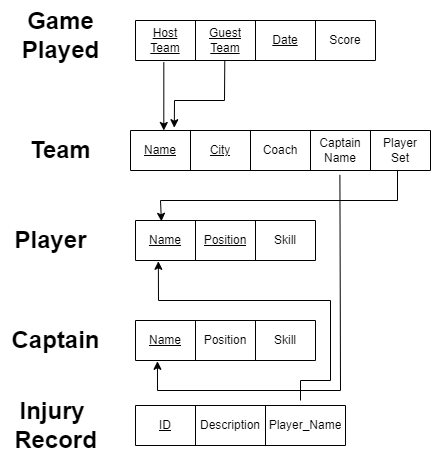

The diagram above was exported from draw.io. Its source (the exported page's mxGraphModel, read from the mxfile embedded in the PNG):
<mxGraphModel dx="733" dy="531" grid="1" gridSize="10" guides="1" tooltips="1" connect="1" arrows="1" fold="1" page="1" pageScale="1" pageWidth="850" pageHeight="1100" math="0" shadow="0">
  <root>
    <mxCell id="0" />
    <mxCell id="1" parent="0" />
    <mxCell id="wxCmmJPaaaLMYTpB2fNX-1" value="&lt;font style=&quot;font-size: 24px;&quot;&gt;&lt;b&gt;Team&lt;/b&gt;&lt;/font&gt;" style="text;html=1;align=center;verticalAlign=middle;resizable=0;points=[];autosize=1;strokeColor=none;fillColor=none;" vertex="1" parent="1">
      <mxGeometry x="160" y="220" width="80" height="40" as="geometry" />
    </mxCell>
    <mxCell id="wxCmmJPaaaLMYTpB2fNX-2" value="&lt;font style=&quot;font-size: 24px;&quot;&gt;&lt;b&gt;Player&lt;/b&gt;&lt;/font&gt;" style="text;html=1;align=center;verticalAlign=middle;resizable=0;points=[];autosize=1;strokeColor=none;fillColor=none;" vertex="1" parent="1">
      <mxGeometry x="140" y="310" width="100" height="40" as="geometry" />
    </mxCell>
    <mxCell id="wxCmmJPaaaLMYTpB2fNX-3" value="&lt;font style=&quot;font-size: 24px;&quot;&gt;&lt;b&gt;Injury&amp;nbsp;&lt;br&gt;Record&lt;br&gt;&lt;/b&gt;&lt;/font&gt;" style="text;html=1;align=center;verticalAlign=middle;resizable=0;points=[];autosize=1;strokeColor=none;fillColor=none;" vertex="1" parent="1">
      <mxGeometry x="140" y="480" width="110" height="70" as="geometry" />
    </mxCell>
    <mxCell id="wxCmmJPaaaLMYTpB2fNX-4" value="&lt;font style=&quot;font-size: 24px;&quot;&gt;&lt;b&gt;Game&lt;br&gt;Played&lt;br&gt;&lt;/b&gt;&lt;/font&gt;" style="text;html=1;align=center;verticalAlign=middle;resizable=0;points=[];autosize=1;strokeColor=none;fillColor=none;" vertex="1" parent="1">
      <mxGeometry x="150" y="90" width="100" height="70" as="geometry" />
    </mxCell>
    <mxCell id="wxCmmJPaaaLMYTpB2fNX-5" value="" style="shape=table;startSize=0;container=1;collapsible=0;childLayout=tableLayout;" vertex="1" parent="1">
      <mxGeometry x="275" y="495" width="210" height="40" as="geometry" />
    </mxCell>
    <mxCell id="wxCmmJPaaaLMYTpB2fNX-6" value="" style="shape=tableRow;horizontal=0;startSize=0;swimlaneHead=0;swimlaneBody=0;strokeColor=inherit;top=0;left=0;bottom=0;right=0;collapsible=0;dropTarget=0;fillColor=none;points=[[0,0.5],[1,0.5]];portConstraint=eastwest;" vertex="1" parent="wxCmmJPaaaLMYTpB2fNX-5">
      <mxGeometry width="210" height="40" as="geometry" />
    </mxCell>
    <mxCell id="wxCmmJPaaaLMYTpB2fNX-7" value="&lt;u&gt;ID&lt;/u&gt;" style="shape=partialRectangle;html=1;whiteSpace=wrap;connectable=0;strokeColor=inherit;overflow=hidden;fillColor=none;top=0;left=0;bottom=0;right=0;pointerEvents=1;" vertex="1" parent="wxCmmJPaaaLMYTpB2fNX-6">
      <mxGeometry width="60" height="40" as="geometry">
        <mxRectangle width="60" height="40" as="alternateBounds" />
      </mxGeometry>
    </mxCell>
    <mxCell id="wxCmmJPaaaLMYTpB2fNX-8" value="Description" style="shape=partialRectangle;html=1;whiteSpace=wrap;connectable=0;strokeColor=inherit;overflow=hidden;fillColor=none;top=0;left=0;bottom=0;right=0;pointerEvents=1;" vertex="1" parent="wxCmmJPaaaLMYTpB2fNX-6">
      <mxGeometry x="60" width="70" height="40" as="geometry">
        <mxRectangle width="70" height="40" as="alternateBounds" />
      </mxGeometry>
    </mxCell>
    <mxCell id="wxCmmJPaaaLMYTpB2fNX-27" value="Player_Name" style="shape=partialRectangle;html=1;whiteSpace=wrap;connectable=0;strokeColor=inherit;overflow=hidden;fillColor=none;top=0;left=0;bottom=0;right=0;pointerEvents=1;" vertex="1" parent="wxCmmJPaaaLMYTpB2fNX-6">
      <mxGeometry x="130" width="80" height="40" as="geometry">
        <mxRectangle width="80" height="40" as="alternateBounds" />
      </mxGeometry>
    </mxCell>
    <mxCell id="wxCmmJPaaaLMYTpB2fNX-28" value="" style="endArrow=classic;html=1;rounded=0;entryX=0.127;entryY=1.02;entryDx=0;entryDy=0;entryPerimeter=0;" edge="1" parent="1" target="wxCmmJPaaaLMYTpB2fNX-30">
      <mxGeometry width="50" height="50" relative="1" as="geometry">
        <mxPoint x="440" y="490" as="sourcePoint" />
        <mxPoint x="308.20000000000005" y="402.4" as="targetPoint" />
        <Array as="points">
          <mxPoint x="440" y="470" />
          <mxPoint x="470" y="470" />
          <mxPoint x="470" y="390" />
          <mxPoint x="298" y="390" />
        </Array>
      </mxGeometry>
    </mxCell>
    <mxCell id="wxCmmJPaaaLMYTpB2fNX-29" value="" style="shape=table;startSize=0;container=1;collapsible=0;childLayout=tableLayout;" vertex="1" parent="1">
      <mxGeometry x="275" y="310" width="180" height="40" as="geometry" />
    </mxCell>
    <mxCell id="wxCmmJPaaaLMYTpB2fNX-30" value="" style="shape=tableRow;horizontal=0;startSize=0;swimlaneHead=0;swimlaneBody=0;strokeColor=inherit;top=0;left=0;bottom=0;right=0;collapsible=0;dropTarget=0;fillColor=none;points=[[0,0.5],[1,0.5]];portConstraint=eastwest;" vertex="1" parent="wxCmmJPaaaLMYTpB2fNX-29">
      <mxGeometry width="180" height="40" as="geometry" />
    </mxCell>
    <mxCell id="wxCmmJPaaaLMYTpB2fNX-31" value="&lt;u&gt;Name&lt;/u&gt;" style="shape=partialRectangle;html=1;whiteSpace=wrap;connectable=0;strokeColor=inherit;overflow=hidden;fillColor=none;top=0;left=0;bottom=0;right=0;pointerEvents=1;" vertex="1" parent="wxCmmJPaaaLMYTpB2fNX-30">
      <mxGeometry width="60" height="40" as="geometry">
        <mxRectangle width="60" height="40" as="alternateBounds" />
      </mxGeometry>
    </mxCell>
    <mxCell id="wxCmmJPaaaLMYTpB2fNX-32" value="&lt;u&gt;Position&lt;/u&gt;" style="shape=partialRectangle;html=1;whiteSpace=wrap;connectable=0;strokeColor=inherit;overflow=hidden;fillColor=none;top=0;left=0;bottom=0;right=0;pointerEvents=1;" vertex="1" parent="wxCmmJPaaaLMYTpB2fNX-30">
      <mxGeometry x="60" width="60" height="40" as="geometry">
        <mxRectangle width="60" height="40" as="alternateBounds" />
      </mxGeometry>
    </mxCell>
    <mxCell id="wxCmmJPaaaLMYTpB2fNX-33" value="Skill" style="shape=partialRectangle;html=1;whiteSpace=wrap;connectable=0;strokeColor=inherit;overflow=hidden;fillColor=none;top=0;left=0;bottom=0;right=0;pointerEvents=1;" vertex="1" parent="wxCmmJPaaaLMYTpB2fNX-30">
      <mxGeometry x="120" width="60" height="40" as="geometry">
        <mxRectangle width="60" height="40" as="alternateBounds" />
      </mxGeometry>
    </mxCell>
    <mxCell id="wxCmmJPaaaLMYTpB2fNX-35" value="&lt;font style=&quot;font-size: 24px;&quot;&gt;&lt;b&gt;Captain&lt;/b&gt;&lt;/font&gt;" style="text;html=1;align=center;verticalAlign=middle;resizable=0;points=[];autosize=1;strokeColor=none;fillColor=none;" vertex="1" parent="1">
      <mxGeometry x="140" y="410" width="110" height="40" as="geometry" />
    </mxCell>
    <mxCell id="wxCmmJPaaaLMYTpB2fNX-36" value="" style="shape=table;startSize=0;container=1;collapsible=0;childLayout=tableLayout;" vertex="1" parent="1">
      <mxGeometry x="275" y="410" width="180" height="40" as="geometry" />
    </mxCell>
    <mxCell id="wxCmmJPaaaLMYTpB2fNX-37" value="" style="shape=tableRow;horizontal=0;startSize=0;swimlaneHead=0;swimlaneBody=0;strokeColor=inherit;top=0;left=0;bottom=0;right=0;collapsible=0;dropTarget=0;fillColor=none;points=[[0,0.5],[1,0.5]];portConstraint=eastwest;" vertex="1" parent="wxCmmJPaaaLMYTpB2fNX-36">
      <mxGeometry width="180" height="40" as="geometry" />
    </mxCell>
    <mxCell id="wxCmmJPaaaLMYTpB2fNX-38" value="&lt;u&gt;Name&lt;/u&gt;" style="shape=partialRectangle;html=1;whiteSpace=wrap;connectable=0;strokeColor=inherit;overflow=hidden;fillColor=none;top=0;left=0;bottom=0;right=0;pointerEvents=1;" vertex="1" parent="wxCmmJPaaaLMYTpB2fNX-37">
      <mxGeometry width="60" height="40" as="geometry">
        <mxRectangle width="60" height="40" as="alternateBounds" />
      </mxGeometry>
    </mxCell>
    <mxCell id="wxCmmJPaaaLMYTpB2fNX-39" value="Position" style="shape=partialRectangle;html=1;whiteSpace=wrap;connectable=0;strokeColor=inherit;overflow=hidden;fillColor=none;top=0;left=0;bottom=0;right=0;pointerEvents=1;" vertex="1" parent="wxCmmJPaaaLMYTpB2fNX-37">
      <mxGeometry x="60" width="60" height="40" as="geometry">
        <mxRectangle width="60" height="40" as="alternateBounds" />
      </mxGeometry>
    </mxCell>
    <mxCell id="wxCmmJPaaaLMYTpB2fNX-40" value="Skill" style="shape=partialRectangle;html=1;whiteSpace=wrap;connectable=0;strokeColor=inherit;overflow=hidden;fillColor=none;top=0;left=0;bottom=0;right=0;pointerEvents=1;" vertex="1" parent="wxCmmJPaaaLMYTpB2fNX-37">
      <mxGeometry x="120" width="60" height="40" as="geometry">
        <mxRectangle width="60" height="40" as="alternateBounds" />
      </mxGeometry>
    </mxCell>
    <mxCell id="wxCmmJPaaaLMYTpB2fNX-41" value="" style="shape=table;startSize=0;container=1;collapsible=0;childLayout=tableLayout;" vertex="1" parent="1">
      <mxGeometry x="270" y="220" width="300" height="40" as="geometry" />
    </mxCell>
    <mxCell id="wxCmmJPaaaLMYTpB2fNX-42" value="" style="shape=tableRow;horizontal=0;startSize=0;swimlaneHead=0;swimlaneBody=0;strokeColor=inherit;top=0;left=0;bottom=0;right=0;collapsible=0;dropTarget=0;fillColor=none;points=[[0,0.5],[1,0.5]];portConstraint=eastwest;" vertex="1" parent="wxCmmJPaaaLMYTpB2fNX-41">
      <mxGeometry width="300" height="40" as="geometry" />
    </mxCell>
    <mxCell id="wxCmmJPaaaLMYTpB2fNX-43" value="&lt;u&gt;Name&lt;/u&gt;" style="shape=partialRectangle;html=1;whiteSpace=wrap;connectable=0;strokeColor=inherit;overflow=hidden;fillColor=none;top=0;left=0;bottom=0;right=0;pointerEvents=1;" vertex="1" parent="wxCmmJPaaaLMYTpB2fNX-42">
      <mxGeometry width="60" height="40" as="geometry">
        <mxRectangle width="60" height="40" as="alternateBounds" />
      </mxGeometry>
    </mxCell>
    <mxCell id="wxCmmJPaaaLMYTpB2fNX-44" value="&lt;u&gt;City&lt;/u&gt;" style="shape=partialRectangle;html=1;whiteSpace=wrap;connectable=0;strokeColor=inherit;overflow=hidden;fillColor=none;top=0;left=0;bottom=0;right=0;pointerEvents=1;" vertex="1" parent="wxCmmJPaaaLMYTpB2fNX-42">
      <mxGeometry x="60" width="60" height="40" as="geometry">
        <mxRectangle width="60" height="40" as="alternateBounds" />
      </mxGeometry>
    </mxCell>
    <mxCell id="wxCmmJPaaaLMYTpB2fNX-45" value="Coach" style="shape=partialRectangle;html=1;whiteSpace=wrap;connectable=0;strokeColor=inherit;overflow=hidden;fillColor=none;top=0;left=0;bottom=0;right=0;pointerEvents=1;" vertex="1" parent="wxCmmJPaaaLMYTpB2fNX-42">
      <mxGeometry x="120" width="60" height="40" as="geometry">
        <mxRectangle width="60" height="40" as="alternateBounds" />
      </mxGeometry>
    </mxCell>
    <mxCell id="wxCmmJPaaaLMYTpB2fNX-46" value="Captain&lt;br&gt;Name" style="shape=partialRectangle;html=1;whiteSpace=wrap;connectable=0;strokeColor=inherit;overflow=hidden;fillColor=none;top=0;left=0;bottom=0;right=0;pointerEvents=1;" vertex="1" parent="wxCmmJPaaaLMYTpB2fNX-42">
      <mxGeometry x="180" width="60" height="40" as="geometry">
        <mxRectangle width="60" height="40" as="alternateBounds" />
      </mxGeometry>
    </mxCell>
    <mxCell id="wxCmmJPaaaLMYTpB2fNX-47" value="Player&lt;br&gt;Set" style="shape=partialRectangle;html=1;whiteSpace=wrap;connectable=0;strokeColor=inherit;overflow=hidden;fillColor=none;top=0;left=0;bottom=0;right=0;pointerEvents=1;" vertex="1" parent="wxCmmJPaaaLMYTpB2fNX-42">
      <mxGeometry x="240" width="60" height="40" as="geometry">
        <mxRectangle width="60" height="40" as="alternateBounds" />
      </mxGeometry>
    </mxCell>
    <mxCell id="wxCmmJPaaaLMYTpB2fNX-48" value="" style="endArrow=classic;html=1;rounded=0;exitX=0.698;exitY=1.11;exitDx=0;exitDy=0;exitPerimeter=0;entryX=0.122;entryY=1.02;entryDx=0;entryDy=0;entryPerimeter=0;" edge="1" parent="1" source="wxCmmJPaaaLMYTpB2fNX-42" target="wxCmmJPaaaLMYTpB2fNX-37">
      <mxGeometry width="50" height="50" relative="1" as="geometry">
        <mxPoint x="530" y="390" as="sourcePoint" />
        <mxPoint x="270" y="480" as="targetPoint" />
        <Array as="points">
          <mxPoint x="480" y="480" />
          <mxPoint x="297" y="480" />
        </Array>
      </mxGeometry>
    </mxCell>
    <mxCell id="wxCmmJPaaaLMYTpB2fNX-49" value="" style="shape=table;startSize=0;container=1;collapsible=0;childLayout=tableLayout;" vertex="1" parent="1">
      <mxGeometry x="275" y="110" width="240" height="40" as="geometry" />
    </mxCell>
    <mxCell id="wxCmmJPaaaLMYTpB2fNX-50" value="" style="shape=tableRow;horizontal=0;startSize=0;swimlaneHead=0;swimlaneBody=0;strokeColor=inherit;top=0;left=0;bottom=0;right=0;collapsible=0;dropTarget=0;fillColor=none;points=[[0,0.5],[1,0.5]];portConstraint=eastwest;" vertex="1" parent="wxCmmJPaaaLMYTpB2fNX-49">
      <mxGeometry width="240" height="40" as="geometry" />
    </mxCell>
    <mxCell id="wxCmmJPaaaLMYTpB2fNX-51" value="&lt;u&gt;Host&lt;br&gt;Team&lt;/u&gt;" style="shape=partialRectangle;html=1;whiteSpace=wrap;connectable=0;strokeColor=inherit;overflow=hidden;fillColor=none;top=0;left=0;bottom=0;right=0;pointerEvents=1;" vertex="1" parent="wxCmmJPaaaLMYTpB2fNX-50">
      <mxGeometry width="60" height="40" as="geometry">
        <mxRectangle width="60" height="40" as="alternateBounds" />
      </mxGeometry>
    </mxCell>
    <mxCell id="wxCmmJPaaaLMYTpB2fNX-52" value="&lt;u&gt;Guest&lt;br&gt;Team&lt;/u&gt;" style="shape=partialRectangle;html=1;whiteSpace=wrap;connectable=0;strokeColor=inherit;overflow=hidden;fillColor=none;top=0;left=0;bottom=0;right=0;pointerEvents=1;" vertex="1" parent="wxCmmJPaaaLMYTpB2fNX-50">
      <mxGeometry x="60" width="60" height="40" as="geometry">
        <mxRectangle width="60" height="40" as="alternateBounds" />
      </mxGeometry>
    </mxCell>
    <mxCell id="wxCmmJPaaaLMYTpB2fNX-53" value="&lt;u&gt;Date&lt;/u&gt;" style="shape=partialRectangle;html=1;whiteSpace=wrap;connectable=0;strokeColor=inherit;overflow=hidden;fillColor=none;top=0;left=0;bottom=0;right=0;pointerEvents=1;" vertex="1" parent="wxCmmJPaaaLMYTpB2fNX-50">
      <mxGeometry x="120" width="60" height="40" as="geometry">
        <mxRectangle width="60" height="40" as="alternateBounds" />
      </mxGeometry>
    </mxCell>
    <mxCell id="wxCmmJPaaaLMYTpB2fNX-54" value="Score" style="shape=partialRectangle;html=1;whiteSpace=wrap;connectable=0;strokeColor=inherit;overflow=hidden;fillColor=none;top=0;left=0;bottom=0;right=0;pointerEvents=1;" vertex="1" parent="wxCmmJPaaaLMYTpB2fNX-50">
      <mxGeometry x="180" width="60" height="40" as="geometry">
        <mxRectangle width="60" height="40" as="alternateBounds" />
      </mxGeometry>
    </mxCell>
    <mxCell id="wxCmmJPaaaLMYTpB2fNX-55" value="" style="endArrow=classic;html=1;rounded=0;exitX=0.118;exitY=1.04;exitDx=0;exitDy=0;exitPerimeter=0;entryX=0.111;entryY=0;entryDx=0;entryDy=0;entryPerimeter=0;" edge="1" parent="1" source="wxCmmJPaaaLMYTpB2fNX-50" target="wxCmmJPaaaLMYTpB2fNX-42">
      <mxGeometry width="50" height="50" relative="1" as="geometry">
        <mxPoint x="390" y="90" as="sourcePoint" />
        <mxPoint x="440" y="40" as="targetPoint" />
      </mxGeometry>
    </mxCell>
    <mxCell id="wxCmmJPaaaLMYTpB2fNX-56" value="" style="endArrow=classic;html=1;rounded=0;exitX=0.372;exitY=1;exitDx=0;exitDy=0;exitPerimeter=0;entryX=0.146;entryY=-0.07;entryDx=0;entryDy=0;entryPerimeter=0;" edge="1" parent="1" source="wxCmmJPaaaLMYTpB2fNX-50" target="wxCmmJPaaaLMYTpB2fNX-42">
      <mxGeometry width="50" height="50" relative="1" as="geometry">
        <mxPoint x="510" y="200" as="sourcePoint" />
        <mxPoint x="560" y="150" as="targetPoint" />
        <Array as="points">
          <mxPoint x="364" y="190" />
          <mxPoint x="314" y="190" />
        </Array>
      </mxGeometry>
    </mxCell>
    <mxCell id="wxCmmJPaaaLMYTpB2fNX-57" value="" style="endArrow=classic;html=1;rounded=0;exitX=0.89;exitY=0.99;exitDx=0;exitDy=0;exitPerimeter=0;entryX=0.144;entryY=0.02;entryDx=0;entryDy=0;entryPerimeter=0;" edge="1" parent="1" source="wxCmmJPaaaLMYTpB2fNX-42" target="wxCmmJPaaaLMYTpB2fNX-30">
      <mxGeometry width="50" height="50" relative="1" as="geometry">
        <mxPoint x="550" y="330" as="sourcePoint" />
        <mxPoint x="600" y="280" as="targetPoint" />
        <Array as="points">
          <mxPoint x="537" y="290" />
          <mxPoint x="300" y="290" />
        </Array>
      </mxGeometry>
    </mxCell>
  </root>
</mxGraphModel>